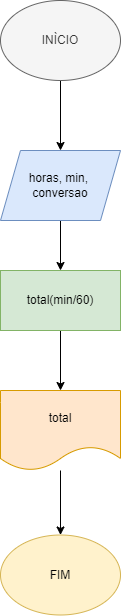

The diagram above was exported from draw.io. Its source (the exported page's mxGraphModel, read from the mxfile embedded in the PNG):
<mxGraphModel dx="567" dy="784" grid="1" gridSize="10" guides="1" tooltips="1" connect="1" arrows="1" fold="1" page="1" pageScale="1" pageWidth="827" pageHeight="1169" math="0" shadow="0">
  <root>
    <mxCell id="0" />
    <mxCell id="1" parent="0" />
    <mxCell id="r6bdQ5WEtSQa-aWN9_Y7-3" value="" style="edgeStyle=orthogonalEdgeStyle;rounded=0;orthogonalLoop=1;jettySize=auto;html=1;" edge="1" parent="1" source="r6bdQ5WEtSQa-aWN9_Y7-1" target="r6bdQ5WEtSQa-aWN9_Y7-2">
      <mxGeometry relative="1" as="geometry" />
    </mxCell>
    <mxCell id="r6bdQ5WEtSQa-aWN9_Y7-1" value="INÌCIO" style="ellipse;whiteSpace=wrap;html=1;fillColor=#f5f5f5;fontColor=#333333;strokeColor=#666666;" vertex="1" parent="1">
      <mxGeometry x="180" y="10" width="120" height="80" as="geometry" />
    </mxCell>
    <mxCell id="r6bdQ5WEtSQa-aWN9_Y7-5" value="" style="edgeStyle=orthogonalEdgeStyle;rounded=0;orthogonalLoop=1;jettySize=auto;html=1;" edge="1" parent="1" source="r6bdQ5WEtSQa-aWN9_Y7-2" target="r6bdQ5WEtSQa-aWN9_Y7-4">
      <mxGeometry relative="1" as="geometry" />
    </mxCell>
    <mxCell id="r6bdQ5WEtSQa-aWN9_Y7-2" value="horas, min,&amp;nbsp; conversao" style="shape=parallelogram;perimeter=parallelogramPerimeter;whiteSpace=wrap;html=1;fixedSize=1;fillColor=#dae8fc;strokeColor=#6c8ebf;" vertex="1" parent="1">
      <mxGeometry x="180" y="160" width="120" height="70" as="geometry" />
    </mxCell>
    <mxCell id="r6bdQ5WEtSQa-aWN9_Y7-7" value="" style="edgeStyle=orthogonalEdgeStyle;rounded=0;orthogonalLoop=1;jettySize=auto;html=1;" edge="1" parent="1" source="r6bdQ5WEtSQa-aWN9_Y7-4" target="r6bdQ5WEtSQa-aWN9_Y7-6">
      <mxGeometry relative="1" as="geometry" />
    </mxCell>
    <mxCell id="r6bdQ5WEtSQa-aWN9_Y7-4" value="total(min/60)" style="rounded=0;whiteSpace=wrap;html=1;fillColor=#d5e8d4;strokeColor=#82b366;" vertex="1" parent="1">
      <mxGeometry x="180" y="280" width="120" height="60" as="geometry" />
    </mxCell>
    <mxCell id="r6bdQ5WEtSQa-aWN9_Y7-9" value="" style="edgeStyle=orthogonalEdgeStyle;rounded=0;orthogonalLoop=1;jettySize=auto;html=1;" edge="1" parent="1" source="r6bdQ5WEtSQa-aWN9_Y7-6" target="r6bdQ5WEtSQa-aWN9_Y7-8">
      <mxGeometry relative="1" as="geometry" />
    </mxCell>
    <mxCell id="r6bdQ5WEtSQa-aWN9_Y7-6" value="total" style="shape=document;whiteSpace=wrap;html=1;boundedLbl=1;fillColor=#ffe6cc;strokeColor=#d79b00;" vertex="1" parent="1">
      <mxGeometry x="180" y="400" width="120" height="80" as="geometry" />
    </mxCell>
    <mxCell id="r6bdQ5WEtSQa-aWN9_Y7-8" value="FIM" style="ellipse;whiteSpace=wrap;html=1;fillColor=#fff2cc;strokeColor=#d6b656;" vertex="1" parent="1">
      <mxGeometry x="180" y="544.5" width="120" height="80" as="geometry" />
    </mxCell>
  </root>
</mxGraphModel>